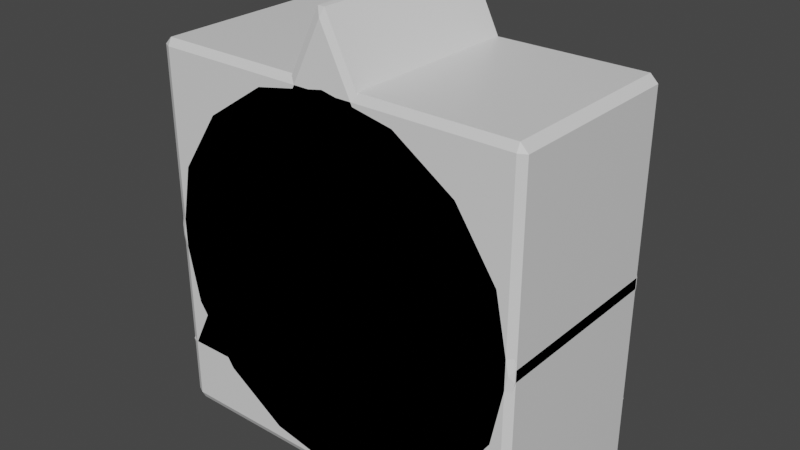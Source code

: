 # Source: LevelObjects.blend  (saved by Blender 2.90.8; exported with 4.5.12 LTS)
import bpy
from mathutils import Matrix  # noqa: F401  (used for matrix-valued properties, if any)

bpy.ops.wm.read_factory_settings(use_empty=True)
scene = bpy.context.scene
scene.name = 'Scene'

# ---- collections
col_collection = bpy.data.collections.new('Collection'); scene.collection.children.link(col_collection)

# ---- materials (node trees are filled in below, after node groups)
mat_material = bpy.data.materials.new('Material')
mat_material.alpha_threshold = 0.0
mat_material.use_transparent_shadow = False
mat_material.line_color = (0.0, 0.0, 0.0, 1.0)

# ---- material node trees
mat_material.use_nodes = True; mat_material.node_tree.nodes.clear()
_N = mat_material.node_tree.nodes; _L = mat_material.node_tree.links
n0 = _N.new('ShaderNodeOutputMaterial'); n0.name = 'Material Output'; n0.location = (300, 300)
n1 = _N.new('ShaderNodeBsdfPrincipled'); n1.name = 'Principled BSDF'; n1.location = (10, 300)
n1.distribution = 'GGX'
n1.subsurface_method = 'BURLEY'
n1.inputs[2].default_value = 0.4
n1.inputs[3].default_value = 1.45
n1.inputs[27].default_value = (0.0, 0.0, 0.0, 1.0)
n1.inputs[28].default_value = 1.0
_L.new(n1.outputs[0], n0.inputs[0])
n0.is_active_output = True

# ---- world
world_world = bpy.data.worlds.new('World'); scene.world = world_world
world_world.use_nodes = True; world_world.node_tree.nodes.clear()
_N = world_world.node_tree.nodes; _L = world_world.node_tree.links
n0 = _N.new('ShaderNodeOutputWorld'); n0.name = 'World Output'; n0.location = (300, 300)
n1 = _N.new('ShaderNodeBackground'); n1.name = 'Background'; n1.location = (10, 300)
n1.inputs[0].default_value = (0.05088, 0.05088, 0.05088, 1.0)
_L.new(n1.outputs[0], n0.inputs[0])
n0.is_active_output = True
world_world.color = (0.05088, 0.05088, 0.05088)
world_world.use_sun_shadow = False
world_world.sun_shadow_jitter_overblur = 0.0

# ---- meshes
me_cube = bpy.data.meshes.new('Cube')
me_cube.from_pydata([(0.24, 0.125, 0.24), (0.24, 0.12, 0.25), (0.25, 0.12, 0.24), (0.24, 0.12, -0.25), (0.24, 0.125, -0.24), (0.25, 0.12, -0.24), (0.25, -0.12, 0.24), (0.24, -0.12, 0.25), (0.24, -0.125, 0.24), (0.25, -0.12, -0.24), (0.24, -0.125, -0.24), (0.24, -0.12, -0.25), (-0.24, 0.125, 0.24), (-0.25, 0.12, 0.24), (-0.24, 0.12, 0.25), (-0.25, 0.12, -0.24), (-0.24, 0.125, -0.24), (-0.24, 0.12, -0.25), (-0.25, -0.12, 0.24), (-0.24, -0.125, 0.24), (-0.24, -0.12, 0.25), (-0.24, -0.12, -0.25), (-0.24, -0.125, -0.24), (-0.25, -0.12, -0.24)], [], [(17, 3, 11, 21), (23, 18, 13, 15), (10, 8, 19, 22), (1, 14, 20, 7), (5, 2, 6, 9), (0, 1, 2), (3, 4, 5), (6, 7, 8), (9, 10, 11), (12, 13, 14), (15, 16, 17), (18, 19, 20), (21, 22, 23), (17, 21, 23, 15), (3, 17, 16, 4), (2, 5, 4, 0), (22, 19, 18, 23), (8, 10, 9, 6), (12, 16, 15, 13), (7, 20, 19, 8), (1, 7, 6, 2), (21, 11, 10, 22), (20, 14, 13, 18), (14, 1, 0, 12), (11, 3, 5, 9), (16, 12, 0, 4)])
_uv = me_cube.uv_layers.new(name='UVMap')
_uv.uv.foreach_set('vector', [0.13, 0.505, 0.37, 0.505, 0.37, 0.745, 0.13, 0.745, 0.38, 0.005, 0.62, 0.005, 0.62, 0.245, 0.38, 0.245, 0.38, 0.755, 0.62, 0.755, 0.62, 0.995, 0.38, 0.995, 0.63, 0.505, 0.87, 0.505, 0.87, 0.745, 0.63, 0.745, 0.38, 0.505, 0.62, 0.505, 0.62, 0.745, 0.38, 0.745, 0.62, 0.495, 0.625, 0.495, 0.62, 0.5, 0.37, 0.505, 0.37, 0.5, 0.375, 0.505, 0.62, 0.745, 0.625, 0.745, 0.62, 0.75, 0.38, 0.75, 0.375, 0.755, 0.375, 0.755, 0.62, 0.25, 0.62, 0.25, 0.625, 0.245, 0.38, 0.245, 0.38, 0.25, 0.375, 0.245, 0.62, 0.005, 0.62, 0.0, 0.625, 0.005, 0.13, 0.745, 0.13, 0.75, 0.125, 0.745, 0.13, 0.505, 0.13, 0.745, 0.125, 0.745, 0.125, 0.505, 0.37, 0.505, 0.13, 0.505, 0.13, 0.5, 0.37, 0.5, 0.62, 0.505, 0.38, 0.505, 0.38, 0.495, 0.62, 0.495, 0.38, 0.0, 0.62, 0.0, 0.62, 0.005, 0.38, 0.005, 0.62, 0.755, 0.38, 0.755, 0.38, 0.745, 0.62, 0.745, 0.62, 0.255, 0.38, 0.255, 0.38, 0.245, 0.62, 0.245, 0.625, 0.755, 0.625, 0.995, 0.62, 0.995, 0.62, 0.755, 0.63, 0.505, 0.63, 0.745, 0.62, 0.745, 0.62, 0.505, 0.13, 0.745, 0.37, 0.745, 0.37, 0.75, 0.13, 0.75, 0.625, 0.005, 0.625, 0.245, 0.62, 0.245, 0.62, 0.005, 0.625, 0.255, 0.625, 0.495, 0.62, 0.495, 0.62, 0.255, 0.37, 0.745, 0.37, 0.505, 0.38, 0.505, 0.38, 0.745, 0.38, 0.255, 0.62, 0.255, 0.62, 0.495, 0.38, 0.495])
me_cube.materials.append(mat_material)
me_cube.use_remesh_preserve_volume = False
me_cube.use_remesh_preserve_attributes = False
me_cube.use_mirror_vertex_groups = False
me_cube.update()
me_cylinder_001 = bpy.data.meshes.new('Cylinder.001')
me_cylinder_001.from_pydata([(-2.225e-09, 0.125, 0.2438), (-0.007399, 0.1212, 0.25), (0.007399, 0.1212, 0.25), (-3.396e-09, -0.125, 0.2438), (0.007399, -0.1213, 0.25), (-0.007399, -0.1213, 0.25), (0.09329, 0.125, 0.2252), (0.08883, 0.1212, 0.2338), (0.1025, 0.1212, 0.2281), (0.09329, -0.125, 0.2252), (0.1025, -0.1213, 0.2281), (0.08883, -0.1213, 0.2338), (0.1724, 0.125, 0.1724), (0.1715, 0.1212, 0.182), (0.182, 0.1212, 0.1715), (0.1724, -0.125, 0.1724), (0.182, -0.1213, 0.1715), (0.1715, -0.1213, 0.182), (0.2252, 0.125, 0.09329), (0.2281, 0.1213, 0.1025), (0.2338, 0.1213, 0.08883), (0.2252, -0.125, 0.09329), (0.2338, -0.1213, 0.08883), (0.2281, -0.1213, 0.1025), (0.2438, 0.125, -4.837e-10), (0.25, 0.1213, 0.007399), (0.25, 0.1213, -0.007399), (0.2438, -0.125, -2.177e-08), (0.25, -0.1213, -0.007399), (0.25, -0.1213, 0.007399), (0.2252, 0.125, -0.09329), (0.2338, 0.1213, -0.08883), (0.2281, 0.1213, -0.1025), (0.2252, -0.125, -0.09329), (0.2281, -0.1213, -0.1025), (0.2338, -0.1213, -0.08883), (0.1724, 0.125, -0.1724), (0.182, 0.1213, -0.1715), (0.1715, 0.1213, -0.182), (0.1724, -0.125, -0.1724), (0.1715, -0.1212, -0.182), (0.182, -0.1212, -0.1715), (0.09329, 0.125, -0.2252), (0.1025, 0.1213, -0.2281), (0.08883, 0.1213, -0.2338), (0.09329, -0.125, -0.2252), (0.08883, -0.1212, -0.2338), (0.1025, -0.1212, -0.2281), (3.607e-08, 0.125, -0.2438), (0.007399, 0.1213, -0.25), (-0.007399, 0.1213, -0.25), (3.607e-08, -0.125, -0.2438), (-0.007399, -0.1212, -0.25), (0.007399, -0.1212, -0.25), (-0.09329, 0.125, -0.2252), (-0.08883, 0.1213, -0.2338), (-0.1025, 0.1213, -0.2281), (-0.09329, -0.125, -0.2252), (-0.1025, -0.1212, -0.2281), (-0.08883, -0.1212, -0.2338), (-0.1724, 0.125, -0.1724), (-0.1715, 0.1213, -0.182), (-0.182, 0.1213, -0.1715), (-0.1724, -0.125, -0.1724), (-0.182, -0.1212, -0.1715), (-0.1715, -0.1212, -0.182), (-0.2252, 0.125, -0.09329), (-0.2281, 0.1213, -0.1025), (-0.2338, 0.1213, -0.08883), (-0.2252, -0.125, -0.09329), (-0.2338, -0.1213, -0.08883), (-0.2281, -0.1213, -0.1025), (-0.2438, 0.125, 1.298e-08), (-0.25, 0.1213, -0.007399), (-0.25, 0.1213, 0.007399), (-0.2438, -0.125, -9.47e-09), (-0.25, -0.1213, 0.007399), (-0.25, -0.1213, -0.007399), (-0.2252, 0.125, 0.09329), (-0.2338, 0.1213, 0.08883), (-0.2281, 0.1213, 0.1025), (-0.2252, -0.125, 0.09329), (-0.2281, -0.1213, 0.1025), (-0.2338, -0.1213, 0.08883), (-0.1724, 0.125, 0.1724), (-0.182, 0.1212, 0.1715), (-0.1715, 0.1212, 0.182), (-0.1724, -0.125, 0.1724), (-0.1715, -0.1213, 0.182), (-0.182, -0.1213, 0.1715), (-0.09329, 0.125, 0.2252), (-0.1025, 0.1212, 0.2281), (-0.08883, 0.1212, 0.2338), (-0.09329, -0.125, 0.2252), (-0.08883, -0.1213, 0.2338), (-0.1025, -0.1213, 0.2281)], [], [(92, 94, 5, 1), (14, 16, 23, 19), (20, 22, 29, 25), (26, 28, 35, 31), (32, 34, 41, 37), (38, 40, 47, 43), (44, 46, 53, 49), (50, 52, 59, 55), (56, 58, 65, 61), (62, 64, 71, 67), (68, 70, 77, 73), (74, 76, 83, 79), (80, 82, 89, 85), (86, 88, 95, 91), (8, 10, 17, 13), (9, 3, 93, 87, 81, 75, 69, 63, 57, 51, 45, 39, 33, 27, 21, 15), (2, 4, 11, 7), (0, 1, 2), (3, 4, 5), (6, 7, 8), (9, 10, 11), (12, 13, 14), (15, 16, 17), (18, 19, 20), (21, 22, 23), (24, 25, 26), (27, 28, 29), (30, 31, 32), (33, 34, 35), (36, 37, 38), (39, 40, 41), (42, 43, 44), (45, 46, 47), (48, 49, 50), (51, 52, 53), (54, 55, 56), (57, 58, 59), (60, 61, 62), (63, 64, 65), (66, 67, 68), (69, 70, 71), (72, 73, 74), (75, 76, 77), (78, 79, 80), (81, 82, 83), (84, 85, 86), (87, 88, 89), (90, 91, 92), (93, 94, 95), (2, 7, 6, 0), (11, 4, 3, 9), (1, 5, 4, 2), (10, 8, 7, 11), (8, 13, 12, 6), (17, 10, 9, 15), (16, 14, 13, 17), (14, 19, 18, 12), (23, 16, 15, 21), (22, 20, 19, 23), (20, 25, 24, 18), (29, 22, 21, 27), (28, 26, 25, 29), (26, 31, 30, 24), (35, 28, 27, 33), (34, 32, 31, 35), (32, 37, 36, 30), (41, 34, 33, 39), (40, 38, 37, 41), (38, 43, 42, 36), (47, 40, 39, 45), (46, 44, 43, 47), (44, 49, 48, 42), (53, 46, 45, 51), (52, 50, 49, 53), (50, 55, 54, 48), (59, 52, 51, 57), (58, 56, 55, 59), (56, 61, 60, 54), (65, 58, 57, 63), (64, 62, 61, 65), (62, 67, 66, 60), (71, 64, 63, 69), (70, 68, 67, 71), (68, 73, 72, 66), (77, 70, 69, 75), (76, 74, 73, 77), (74, 79, 78, 72), (83, 76, 75, 81), (82, 80, 79, 83), (80, 85, 84, 78), (89, 82, 81, 87), (88, 86, 85, 89), (86, 91, 90, 84), (95, 88, 87, 93), (94, 92, 91, 95), (92, 1, 0, 90), (5, 94, 93, 3), (0, 6, 12, 18, 24, 30, 36, 42, 48, 54, 60, 66, 72, 78, 84, 90)])
_uv = me_cylinder_001.uv_layers.new(name='UVMap')
_uv.uv.foreach_set('vector', [0.05769, 0.5075, 0.05769, 0.9925, 0.004805, 0.9925, 0.004805, 0.5075, 0.8702, 0.5075, 0.8702, 0.9925, 0.8173, 0.9925, 0.8173, 0.5075, 0.8077, 0.5075, 0.8077, 0.9925, 0.7548, 0.9925, 0.7548, 0.5075, 0.7452, 0.5075, 0.7452, 0.9925, 0.6923, 0.9925, 0.6923, 0.5075, 0.6827, 0.5075, 0.6827, 0.9925, 0.6298, 0.9925, 0.6298, 0.5075, 0.6202, 0.5075, 0.6202, 0.9925, 0.5673, 0.9925, 0.5673, 0.5075, 0.5577, 0.5075, 0.5577, 0.9925, 0.5048, 0.9925, 0.5048, 0.5075, 0.4952, 0.5075, 0.4952, 0.9925, 0.4423, 0.9925, 0.4423, 0.5075, 0.4327, 0.5075, 0.4327, 0.9925, 0.3798, 0.9925, 0.3798, 0.5075, 0.3702, 0.5075, 0.3702, 0.9925, 0.3173, 0.9925, 0.3173, 0.5075, 0.3077, 0.5075, 0.3077, 0.9925, 0.2548, 0.9925, 0.2548, 0.5075, 0.2452, 0.5075, 0.2452, 0.9925, 0.1923, 0.9925, 0.1923, 0.5075, 0.1827, 0.5075, 0.1827, 0.9925, 0.1298, 0.9925, 0.1298, 0.5075, 0.1202, 0.5075, 0.1202, 0.9925, 0.06731, 0.9925, 0.06731, 0.5075, 0.9327, 0.5075, 0.9327, 0.9925, 0.8798, 0.9925, 0.8798, 0.5075, 0.339, 0.4649, 0.25, 0.4827, 0.161, 0.4649, 0.08549, 0.4145, 0.03505, 0.339, 0.01734, 0.25, 0.03505, 0.161, 0.08549, 0.08549, 0.161, 0.03505, 0.25, 0.01734, 0.339, 0.03505, 0.4145, 0.08549, 0.4649, 0.161, 0.4827, 0.25, 0.4649, 0.339, 0.4145, 0.4145, 0.9952, 0.5075, 0.9952, 0.9925, 0.9423, 0.9925, 0.9423, 0.5075, 0.0009559, 0.5, 0.004805, 0.5, 0.0, 0.5075, 0.0009559, 1.0, 0.0, 0.9925, 0.004805, 1.0, 0.9385, 0.5, 0.9423, 0.5, 0.9375, 0.5075, 0.9385, 1.0, 0.9375, 0.9925, 0.9423, 1.0, 0.876, 0.5, 0.8798, 0.5, 0.875, 0.5075, 0.876, 1.0, 0.875, 0.9925, 0.8798, 1.0, 0.8135, 0.5, 0.8173, 0.5, 0.8125, 0.5075, 0.8135, 1.0, 0.8125, 0.9925, 0.8173, 1.0, 0.749, 0.5, 0.75, 0.5075, 0.7452, 0.5, 0.749, 1.0, 0.7452, 1.0, 0.75, 0.9925, 0.6865, 0.5, 0.6875, 0.5075, 0.6827, 0.5, 0.6865, 1.0, 0.6827, 1.0, 0.6875, 0.9925, 0.624, 0.5, 0.625, 0.5075, 0.6202, 0.5, 0.624, 1.0, 0.6202, 1.0, 0.625, 0.9925, 0.5615, 0.5, 0.5625, 0.5075, 0.5577, 0.5, 0.5615, 1.0, 0.5577, 1.0, 0.5625, 0.9925, 0.499, 0.5, 0.5, 0.5075, 0.4952, 0.5, 0.499, 1.0, 0.4952, 1.0, 0.5, 0.9925, 0.4365, 0.5, 0.4375, 0.5075, 0.4327, 0.5, 0.4365, 1.0, 0.4327, 1.0, 0.4375, 0.9925, 0.374, 0.5, 0.375, 0.5075, 0.3702, 0.5, 0.374, 1.0, 0.3702, 1.0, 0.375, 0.9925, 0.3115, 0.5, 0.3125, 0.5075, 0.3077, 0.5, 0.3115, 1.0, 0.3077, 1.0, 0.3125, 0.9925, 0.251, 0.5, 0.2548, 0.5, 0.25, 0.5075, 0.251, 1.0, 0.25, 0.9925, 0.2548, 1.0, 0.1885, 0.5, 0.1923, 0.5, 0.1875, 0.5075, 0.1885, 1.0, 0.1875, 0.9925, 0.1923, 1.0, 0.126, 0.5, 0.1298, 0.5, 0.125, 0.5075, 0.126, 1.0, 0.125, 0.9925, 0.1298, 1.0, 0.06346, 0.5, 0.06731, 0.5, 0.0625, 0.5075, 0.06346, 1.0, 0.0625, 0.9925, 0.06731, 1.0, 0.9952, 0.5075, 0.9423, 0.5075, 0.9385, 0.5, 0.999, 0.5, 0.9423, 0.9925, 0.9952, 0.9925, 0.999, 1.0, 0.9385, 1.0, 0.004805, 0.5075, 0.004805, 0.9925, 0.0, 0.9925, 0.0, 0.5075, 0.9327, 0.9925, 0.9327, 0.5075, 0.9423, 0.5075, 0.9423, 0.9925, 0.9327, 0.5075, 0.8798, 0.5075, 0.876, 0.5, 0.9365, 0.5, 0.8798, 0.9925, 0.9327, 0.9925, 0.9365, 1.0, 0.876, 1.0, 0.8702, 0.9925, 0.8702, 0.5075, 0.8798, 0.5075, 0.8798, 0.9925, 0.8702, 0.5075, 0.8173, 0.5075, 0.8135, 0.5, 0.874, 0.5, 0.8173, 0.9925, 0.8702, 0.9925, 0.874, 1.0, 0.8135, 1.0, 0.8077, 0.9925, 0.8077, 0.5075, 0.8173, 0.5075, 0.8173, 0.9925, 0.8077, 0.5075, 0.7548, 0.5075, 0.751, 0.5, 0.8115, 0.5, 0.7548, 0.9925, 0.8077, 0.9925, 0.8115, 1.0, 0.751, 1.0, 0.7452, 0.9925, 0.7452, 0.5075, 0.7548, 0.5075, 0.7548, 0.9925, 0.7452, 0.5075, 0.6923, 0.5075, 0.6885, 0.5, 0.749, 0.5, 0.6923, 0.9925, 0.7452, 0.9925, 0.749, 1.0, 0.6885, 1.0, 0.6827, 0.9925, 0.6827, 0.5075, 0.6923, 0.5075, 0.6923, 0.9925, 0.6827, 0.5075, 0.6298, 0.5075, 0.626, 0.5, 0.6865, 0.5, 0.6298, 0.9925, 0.6827, 0.9925, 0.6865, 1.0, 0.626, 1.0, 0.6202, 0.9925, 0.6202, 0.5075, 0.6298, 0.5075, 0.6298, 0.9925, 0.6202, 0.5075, 0.5673, 0.5075, 0.5635, 0.5, 0.624, 0.5, 0.5673, 0.9925, 0.6202, 0.9925, 0.624, 1.0, 0.5635, 1.0, 0.5577, 0.9925, 0.5577, 0.5075, 0.5673, 0.5075, 0.5673, 0.9925, 0.5577, 0.5075, 0.5048, 0.5075, 0.501, 0.5, 0.5615, 0.5, 0.5048, 0.9925, 0.5577, 0.9925, 0.5615, 1.0, 0.501, 1.0, 0.4952, 0.9925, 0.4952, 0.5075, 0.5048, 0.5075, 0.5048, 0.9925, 0.4952, 0.5075, 0.4423, 0.5075, 0.4385, 0.5, 0.499, 0.5, 0.4423, 0.9925, 0.4952, 0.9925, 0.499, 1.0, 0.4385, 1.0, 0.4327, 0.9925, 0.4327, 0.5075, 0.4423, 0.5075, 0.4423, 0.9925, 0.4327, 0.5075, 0.3798, 0.5075, 0.376, 0.5, 0.4365, 0.5, 0.3798, 0.9925, 0.4327, 0.9925, 0.4365, 1.0, 0.376, 1.0, 0.3702, 0.9925, 0.3702, 0.5075, 0.3798, 0.5075, 0.3798, 0.9925, 0.3702, 0.5075, 0.3173, 0.5075, 0.3135, 0.5, 0.374, 0.5, 0.3173, 0.9925, 0.3702, 0.9925, 0.374, 1.0, 0.3135, 1.0, 0.3077, 0.9925, 0.3077, 0.5075, 0.3173, 0.5075, 0.3173, 0.9925, 0.3077, 0.5075, 0.2548, 0.5075, 0.251, 0.5, 0.3115, 0.5, 0.2548, 0.9925, 0.3077, 0.9925, 0.3115, 1.0, 0.251, 1.0, 0.2452, 0.9925, 0.2452, 0.5075, 0.2548, 0.5075, 0.2548, 0.9925, 0.2452, 0.5075, 0.1923, 0.5075, 0.1885, 0.5, 0.249, 0.5, 0.1923, 0.9925, 0.2452, 0.9925, 0.249, 1.0, 0.1885, 1.0, 0.1827, 0.9925, 0.1827, 0.5075, 0.1923, 0.5075, 0.1923, 0.9925, 0.1827, 0.5075, 0.1298, 0.5075, 0.126, 0.5, 0.1865, 0.5, 0.1298, 0.9925, 0.1827, 0.9925, 0.1865, 1.0, 0.126, 1.0, 0.1202, 0.9925, 0.1202, 0.5075, 0.1298, 0.5075, 0.1298, 0.9925, 0.1202, 0.5075, 0.06731, 0.5075, 0.06346, 0.5, 0.124, 0.5, 0.06731, 0.9925, 0.1202, 0.9925, 0.124, 1.0, 0.06346, 1.0, 0.05769, 0.9925, 0.05769, 0.5075, 0.06731, 0.5075, 0.06731, 0.9925, 0.05769, 0.5075, 0.004805, 0.5075, 0.0009559, 0.5, 0.06154, 0.5, 0.004805, 0.9925, 0.05769, 0.9925, 0.06154, 1.0, 0.0009559, 1.0, 0.75, 0.4827, 0.839, 0.4649, 0.9145, 0.4145, 0.9649, 0.339, 0.9827, 0.25, 0.9649, 0.161, 0.9145, 0.08549, 0.839, 0.03505, 0.75, 0.01734, 0.661, 0.03505, 0.5855, 0.08549, 0.5351, 0.161, 0.5173, 0.25, 0.5351, 0.339, 0.5855, 0.4145, 0.661, 0.4649])
me_cylinder_001.use_remesh_fix_poles = True
me_cylinder_001.use_remesh_preserve_attributes = False
me_cylinder_001.use_mirror_vertex_groups = False
me_cylinder_001.update()
me_cylinder_002 = bpy.data.meshes.new('Cylinder.002')
me_cylinder_002.from_pydata([(-1.094e-09, 0.125, 0.3189), (-0.004406, 0.1212, 0.3304), (0.004406, 0.1212, 0.3304), (-1.642e-09, -0.125, 0.3189), (0.004406, -0.1213, 0.3304), (-0.004406, -0.1213, 0.3304), (0.2391, 0.125, -0.1594), (0.25, 0.1212, -0.1608), (0.2456, 0.1212, -0.1696), (0.2391, -0.125, -0.1594), (0.2456, -0.1212, -0.1696), (0.25, -0.1212, -0.1608), (-0.2391, 0.125, -0.1594), (-0.2456, 0.1212, -0.1696), (-0.25, 0.1212, -0.1608), (-0.2391, -0.125, -0.1594), (-0.25, -0.1212, -0.1608), (-0.2456, -0.1212, -0.1696)], [], [(14, 16, 5, 1), (8, 10, 17, 13), (9, 3, 15), (2, 4, 11, 7), (0, 1, 2), (3, 4, 5), (6, 7, 8), (9, 10, 11), (12, 13, 14), (15, 16, 17), (2, 7, 6, 0), (11, 4, 3, 9), (1, 5, 4, 2), (10, 8, 7, 11), (8, 13, 12, 6), (17, 10, 9, 15), (16, 14, 13, 17), (14, 1, 0, 12), (5, 16, 15, 3), (0, 6, 12)])
_uv = me_cylinder_002.uv_layers.new(name='UVMap')
_uv.uv.foreach_set('vector', [0.3276, 0.5075, 0.3276, 0.9925, 0.005773, 0.9925, 0.005773, 0.5075, 0.6609, 0.5075, 0.6609, 0.9925, 0.3391, 0.9925, 0.3391, 0.5075, 0.4454, 0.1372, 0.25, 0.4756, 0.05462, 0.1372, 0.9942, 0.5075, 0.9942, 0.9925, 0.6724, 0.9925, 0.6724, 0.5075, 0.01, 0.5, 0.005773, 0.5, -5.96e-08, 0.5075, 0.01, 1.0, -5.96e-08, 0.9925, 0.005773, 1.0, 0.6567, 0.5, 0.6667, 0.5075, 0.6609, 0.5, 0.6567, 1.0, 0.6609, 1.0, 0.6667, 0.9925, 0.3233, 0.5, 0.3333, 0.5075, 0.3276, 0.5, 0.3233, 1.0, 0.3276, 1.0, 0.3333, 0.9925, 0.9942, 0.5075, 0.6724, 0.5075, 0.6767, 0.5, 0.99, 0.5, 0.6724, 0.9925, 0.9942, 0.9925, 0.99, 1.0, 0.6767, 1.0, 0.005773, 0.5075, 0.005773, 0.9925, -5.96e-08, 0.9925, -5.96e-08, 0.5075, 0.6609, 0.9925, 0.6609, 0.5075, 0.6724, 0.5075, 0.6724, 0.9925, 0.6609, 0.5075, 0.3391, 0.5075, 0.3433, 0.5, 0.6567, 0.5, 0.3391, 0.9925, 0.6609, 0.9925, 0.6567, 1.0, 0.3433, 1.0, 0.3276, 0.9925, 0.3276, 0.5075, 0.3391, 0.5075, 0.3391, 0.9925, 0.3276, 0.5075, 0.005773, 0.5075, 0.01, 0.5, 0.3233, 0.5, 0.005773, 0.9925, 0.3276, 0.9925, 0.3233, 1.0, 0.01, 1.0, 0.75, 0.4756, 0.9454, 0.1372, 0.5546, 0.1372])
me_cylinder_002.use_remesh_fix_poles = True
me_cylinder_002.use_remesh_preserve_attributes = False
me_cylinder_002.use_mirror_vertex_groups = False
me_cylinder_002.update()

# ---- objects
ob_cube = bpy.data.objects.new('Cube', me_cube)
ob_cylinder = bpy.data.objects.new('Cylinder', me_cylinder_001)
ob_triangle = bpy.data.objects.new('Triangle', me_cylinder_002)

# ---- transforms, parenting, visibility, modifiers, constraints
ob_cube.location = (0.0, 0.0, 0.0)
ob_cube.lock_rotations_4d = False
ob_cube.empty_display_type = 'ARROWS'
ob_cube.lineart.crease_threshold = 0.0
ob_cylinder.location = (0.0, 0.0, 0.0)
ob_cylinder.lineart.crease_threshold = 0.0
ob_triangle.location = (0.0, 0.0, 0.0)
ob_triangle.lineart.crease_threshold = 0.0

# ---- collection membership
col_collection.objects.link(ob_cube)
col_collection.objects.link(ob_cylinder)
col_collection.objects.link(ob_triangle)

# ---- scene / render settings (as saved in the file)
scene.frame_start = 1; scene.frame_end = 250; scene.frame_set(1)
scene.render.engine = 'BLENDER_EEVEE_NEXT'
scene.cycles.use_denoising = False
scene.cycles.samples = 128
scene.cycles.sampling_pattern = 'TABULATED_SOBOL'
scene.cycles.use_adaptive_sampling = False
scene.cycles.use_light_tree = False
scene.view_settings.view_transform = 'Filmic'
bpy.context.view_layer.update()

# ---- added for rendering (the .blend has no active camera and no usable light): camera, sun
cam_auto = bpy.data.cameras.new('AutoCamera')
cam_auto.lens = 50.0
cam_auto.sensor_width = 36.0
cam_auto.clip_end = 1000.0
ob_auto_camera = bpy.data.objects.new('AutoCamera', cam_auto)
scene.collection.objects.link(ob_auto_camera)
ob_auto_camera.location = (0.745572, -0.894687, 0.636656)
ob_auto_camera.rotation_euler = (1.09748, -7.21219e-08, 0.694738)
scene.camera = ob_auto_camera
light_auto_sun = bpy.data.lights.new('AutoSun', 'SUN')
light_auto_sun.energy = 3.0
light_auto_sun.angle = 0.0523599
ob_auto_sun = bpy.data.objects.new('AutoSun', light_auto_sun)
scene.collection.objects.link(ob_auto_sun)
ob_auto_sun.rotation_euler = (0.872665, 0.174533, 0.523599)
bpy.context.view_layer.update()
